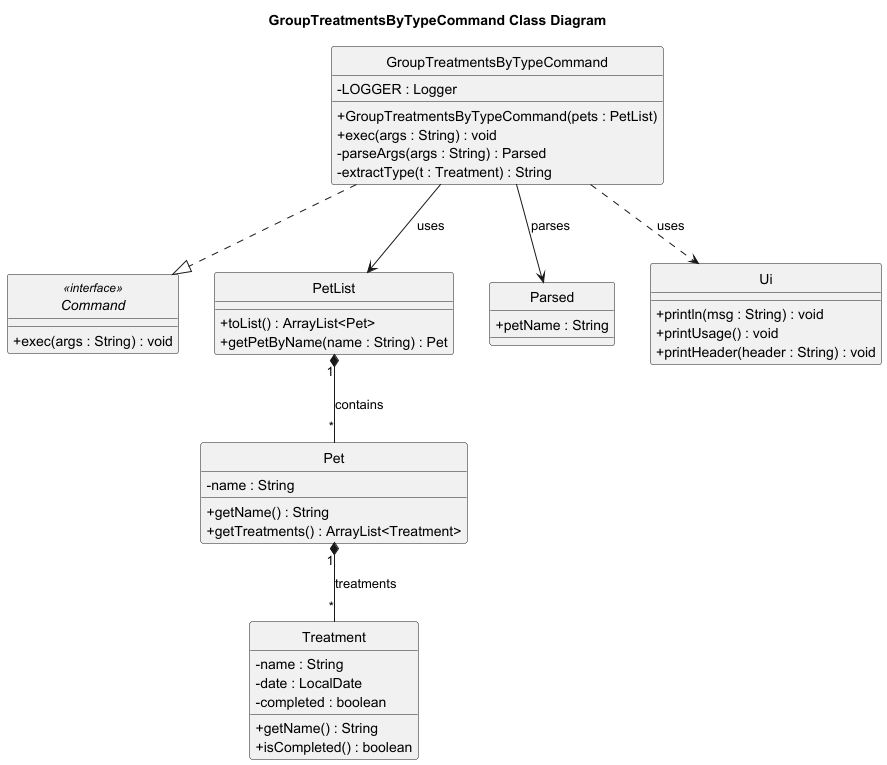

The diagram above was rendered by PlantUML. Its source (embedded in the PNG):
@startuml
skinparam classAttributeIconSize 0
title GroupTreatmentsByTypeCommand Class Diagram
hide circle

interface Command <<interface>>{
  +exec(args : String) : void
}

class GroupTreatmentsByTypeCommand {
  -LOGGER : Logger
  +GroupTreatmentsByTypeCommand(pets : PetList)
  +exec(args : String) : void
  -parseArgs(args : String) : Parsed
  -extractType(t : Treatment) : String
}

class PetList {
  +toList() : ArrayList<Pet>
  +getPetByName(name : String) : Pet
}

class Pet {
  -name : String
  +getName() : String
  +getTreatments() : ArrayList<Treatment>
}

class Treatment {
  -name : String
  -date : LocalDate
  -completed : boolean
  +getName() : String
  +isCompleted() : boolean
}

class Parsed {
  +petName : String
}

GroupTreatmentsByTypeCommand ..|> Command
GroupTreatmentsByTypeCommand --> PetList : uses
PetList "1" *-- "*" Pet : contains
Pet "1" *-- "*" Treatment : treatments
GroupTreatmentsByTypeCommand --> Parsed : parses
class Ui {
  +println(msg : String) : void
  +printUsage() : void
  +printHeader(header : String) : void
}
GroupTreatmentsByTypeCommand ..> Ui : uses
@enduml